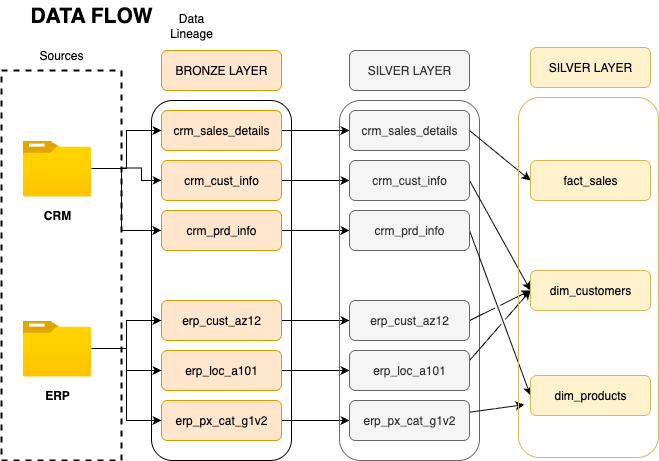

The diagram above was exported from draw.io. Its source (the exported page's mxGraphModel, read from the mxfile embedded in the PNG):
<mxGraphModel dx="946" dy="586" grid="1" gridSize="10" guides="1" tooltips="1" connect="1" arrows="1" fold="1" page="1" pageScale="1" pageWidth="850" pageHeight="1100" math="0" shadow="0">
  <root>
    <mxCell id="0" />
    <mxCell id="1" parent="0" />
    <mxCell id="yrW7xAsvN8hH7gEKUXxB-1" value="" style="rounded=0;whiteSpace=wrap;html=1;fillColor=none;dashed=1;strokeWidth=2;" parent="1" vertex="1">
      <mxGeometry x="50" y="100" width="120" height="390" as="geometry" />
    </mxCell>
    <mxCell id="yrW7xAsvN8hH7gEKUXxB-2" value="Sources" style="text;html=1;align=center;verticalAlign=middle;whiteSpace=wrap;rounded=0;" parent="1" vertex="1">
      <mxGeometry x="80" y="70" width="60" height="30" as="geometry" />
    </mxCell>
    <mxCell id="yrW7xAsvN8hH7gEKUXxB-3" value="" style="image;aspect=fixed;html=1;points=[];align=center;fontSize=12;image=img/lib/azure2/general/Folder_Blank.svg;" parent="1" vertex="1">
      <mxGeometry x="71" y="170" width="69" height="56.00000000000001" as="geometry" />
    </mxCell>
    <mxCell id="yrW7xAsvN8hH7gEKUXxB-4" value="" style="image;aspect=fixed;html=1;points=[];align=center;fontSize=12;image=img/lib/azure2/general/Folder_Blank.svg;" parent="1" vertex="1">
      <mxGeometry x="71" y="350" width="69" height="56" as="geometry" />
    </mxCell>
    <mxCell id="yrW7xAsvN8hH7gEKUXxB-5" value="" style="rounded=1;whiteSpace=wrap;html=1;" parent="1" vertex="1">
      <mxGeometry x="200" y="130" width="140" height="360" as="geometry" />
    </mxCell>
    <mxCell id="yrW7xAsvN8hH7gEKUXxB-6" value="BRONZE LAYER" style="rounded=1;whiteSpace=wrap;html=1;fillColor=#ffe6cc;strokeColor=#d79b00;" parent="1" vertex="1">
      <mxGeometry x="210" y="80" width="120" height="40" as="geometry" />
    </mxCell>
    <mxCell id="yrW7xAsvN8hH7gEKUXxB-29" style="edgeStyle=orthogonalEdgeStyle;rounded=0;orthogonalLoop=1;jettySize=auto;html=1;" parent="1" source="yrW7xAsvN8hH7gEKUXxB-7" target="yrW7xAsvN8hH7gEKUXxB-23" edge="1">
      <mxGeometry relative="1" as="geometry" />
    </mxCell>
    <mxCell id="yrW7xAsvN8hH7gEKUXxB-7" value="crm_sales_details" style="rounded=1;whiteSpace=wrap;html=1;fillColor=#ffe6cc;strokeColor=#d79b00;" parent="1" vertex="1">
      <mxGeometry x="210" y="140" width="120" height="40" as="geometry" />
    </mxCell>
    <mxCell id="yrW7xAsvN8hH7gEKUXxB-30" style="edgeStyle=orthogonalEdgeStyle;rounded=0;orthogonalLoop=1;jettySize=auto;html=1;entryX=0;entryY=0.5;entryDx=0;entryDy=0;" parent="1" source="yrW7xAsvN8hH7gEKUXxB-8" target="yrW7xAsvN8hH7gEKUXxB-24" edge="1">
      <mxGeometry relative="1" as="geometry" />
    </mxCell>
    <mxCell id="yrW7xAsvN8hH7gEKUXxB-8" value="crm_cust_info" style="rounded=1;whiteSpace=wrap;html=1;fillColor=#ffe6cc;strokeColor=#d79b00;" parent="1" vertex="1">
      <mxGeometry x="210" y="190" width="120" height="40" as="geometry" />
    </mxCell>
    <mxCell id="yrW7xAsvN8hH7gEKUXxB-31" style="edgeStyle=orthogonalEdgeStyle;rounded=0;orthogonalLoop=1;jettySize=auto;html=1;entryX=0;entryY=0.5;entryDx=0;entryDy=0;" parent="1" source="yrW7xAsvN8hH7gEKUXxB-9" target="yrW7xAsvN8hH7gEKUXxB-25" edge="1">
      <mxGeometry relative="1" as="geometry" />
    </mxCell>
    <mxCell id="yrW7xAsvN8hH7gEKUXxB-9" value="crm_prd_info" style="rounded=1;whiteSpace=wrap;html=1;fillColor=#ffe6cc;strokeColor=#d79b00;" parent="1" vertex="1">
      <mxGeometry x="210" y="240" width="120" height="40" as="geometry" />
    </mxCell>
    <mxCell id="yrW7xAsvN8hH7gEKUXxB-32" style="edgeStyle=orthogonalEdgeStyle;rounded=0;orthogonalLoop=1;jettySize=auto;html=1;entryX=0;entryY=0.5;entryDx=0;entryDy=0;" parent="1" source="yrW7xAsvN8hH7gEKUXxB-10" target="yrW7xAsvN8hH7gEKUXxB-26" edge="1">
      <mxGeometry relative="1" as="geometry" />
    </mxCell>
    <mxCell id="yrW7xAsvN8hH7gEKUXxB-10" value="erp_cust_az12" style="rounded=1;whiteSpace=wrap;html=1;fillColor=#ffe6cc;strokeColor=#d79b00;" parent="1" vertex="1">
      <mxGeometry x="210" y="330" width="120" height="40" as="geometry" />
    </mxCell>
    <mxCell id="yrW7xAsvN8hH7gEKUXxB-33" style="edgeStyle=orthogonalEdgeStyle;rounded=0;orthogonalLoop=1;jettySize=auto;html=1;" parent="1" source="yrW7xAsvN8hH7gEKUXxB-11" target="yrW7xAsvN8hH7gEKUXxB-27" edge="1">
      <mxGeometry relative="1" as="geometry" />
    </mxCell>
    <mxCell id="yrW7xAsvN8hH7gEKUXxB-11" value="erp_loc_a101" style="rounded=1;whiteSpace=wrap;html=1;fillColor=#ffe6cc;strokeColor=#d79b00;" parent="1" vertex="1">
      <mxGeometry x="210" y="380" width="120" height="40" as="geometry" />
    </mxCell>
    <mxCell id="yrW7xAsvN8hH7gEKUXxB-34" style="edgeStyle=orthogonalEdgeStyle;rounded=0;orthogonalLoop=1;jettySize=auto;html=1;" parent="1" source="yrW7xAsvN8hH7gEKUXxB-12" target="yrW7xAsvN8hH7gEKUXxB-28" edge="1">
      <mxGeometry relative="1" as="geometry" />
    </mxCell>
    <mxCell id="yrW7xAsvN8hH7gEKUXxB-12" value="erp_px_cat_g1v2" style="rounded=1;whiteSpace=wrap;html=1;fillColor=#ffe6cc;strokeColor=#d79b00;" parent="1" vertex="1">
      <mxGeometry x="210" y="430" width="120" height="40" as="geometry" />
    </mxCell>
    <mxCell id="yrW7xAsvN8hH7gEKUXxB-13" style="edgeStyle=orthogonalEdgeStyle;rounded=0;orthogonalLoop=1;jettySize=auto;html=1;entryX=0;entryY=0.5;entryDx=0;entryDy=0;" parent="1" source="yrW7xAsvN8hH7gEKUXxB-3" target="yrW7xAsvN8hH7gEKUXxB-7" edge="1">
      <mxGeometry relative="1" as="geometry" />
    </mxCell>
    <mxCell id="yrW7xAsvN8hH7gEKUXxB-14" style="edgeStyle=orthogonalEdgeStyle;rounded=0;orthogonalLoop=1;jettySize=auto;html=1;exitX=1;exitY=0.25;exitDx=0;exitDy=0;entryX=0.071;entryY=0.222;entryDx=0;entryDy=0;entryPerimeter=0;" parent="1" source="yrW7xAsvN8hH7gEKUXxB-1" target="yrW7xAsvN8hH7gEKUXxB-5" edge="1">
      <mxGeometry relative="1" as="geometry" />
    </mxCell>
    <mxCell id="yrW7xAsvN8hH7gEKUXxB-15" style="edgeStyle=orthogonalEdgeStyle;rounded=0;orthogonalLoop=1;jettySize=auto;html=1;entryX=0.071;entryY=0.361;entryDx=0;entryDy=0;entryPerimeter=0;" parent="1" source="yrW7xAsvN8hH7gEKUXxB-3" target="yrW7xAsvN8hH7gEKUXxB-5" edge="1">
      <mxGeometry relative="1" as="geometry" />
    </mxCell>
    <mxCell id="yrW7xAsvN8hH7gEKUXxB-16" style="edgeStyle=orthogonalEdgeStyle;rounded=0;orthogonalLoop=1;jettySize=auto;html=1;" parent="1" source="yrW7xAsvN8hH7gEKUXxB-4" target="yrW7xAsvN8hH7gEKUXxB-10" edge="1">
      <mxGeometry relative="1" as="geometry" />
    </mxCell>
    <mxCell id="yrW7xAsvN8hH7gEKUXxB-17" style="edgeStyle=orthogonalEdgeStyle;rounded=0;orthogonalLoop=1;jettySize=auto;html=1;entryX=0;entryY=0.5;entryDx=0;entryDy=0;" parent="1" source="yrW7xAsvN8hH7gEKUXxB-4" target="yrW7xAsvN8hH7gEKUXxB-11" edge="1">
      <mxGeometry relative="1" as="geometry" />
    </mxCell>
    <mxCell id="yrW7xAsvN8hH7gEKUXxB-18" style="edgeStyle=orthogonalEdgeStyle;rounded=0;orthogonalLoop=1;jettySize=auto;html=1;entryX=0;entryY=0.5;entryDx=0;entryDy=0;" parent="1" source="yrW7xAsvN8hH7gEKUXxB-4" target="yrW7xAsvN8hH7gEKUXxB-12" edge="1">
      <mxGeometry relative="1" as="geometry">
        <Array as="points">
          <mxPoint x="175" y="378" />
          <mxPoint x="175" y="450" />
        </Array>
      </mxGeometry>
    </mxCell>
    <mxCell id="yrW7xAsvN8hH7gEKUXxB-19" value="&lt;b&gt;CRM&lt;/b&gt;" style="text;html=1;align=center;verticalAlign=middle;whiteSpace=wrap;rounded=0;" parent="1" vertex="1">
      <mxGeometry x="76" y="230" width="60" height="30" as="geometry" />
    </mxCell>
    <mxCell id="yrW7xAsvN8hH7gEKUXxB-20" value="&lt;b&gt;ERP&lt;/b&gt;" style="text;html=1;align=center;verticalAlign=middle;whiteSpace=wrap;rounded=0;" parent="1" vertex="1">
      <mxGeometry x="75.5" y="410" width="60" height="30" as="geometry" />
    </mxCell>
    <mxCell id="yrW7xAsvN8hH7gEKUXxB-21" value="" style="rounded=1;whiteSpace=wrap;html=1;fillColor=none;strokeColor=#666666;fontColor=#333333;" parent="1" vertex="1">
      <mxGeometry x="388" y="130" width="140" height="360" as="geometry" />
    </mxCell>
    <mxCell id="yrW7xAsvN8hH7gEKUXxB-22" value="SILVER LAYER" style="rounded=1;whiteSpace=wrap;html=1;fillColor=#f5f5f5;strokeColor=#666666;fontColor=#333333;" parent="1" vertex="1">
      <mxGeometry x="398" y="80" width="120" height="40" as="geometry" />
    </mxCell>
    <mxCell id="BCPyPYGAGZngtFbpNq4V-9" style="rounded=0;orthogonalLoop=1;jettySize=auto;html=1;entryX=0;entryY=0.5;entryDx=0;entryDy=0;exitX=1;exitY=0.5;exitDx=0;exitDy=0;" edge="1" parent="1" source="yrW7xAsvN8hH7gEKUXxB-23" target="BCPyPYGAGZngtFbpNq4V-4">
      <mxGeometry relative="1" as="geometry" />
    </mxCell>
    <mxCell id="yrW7xAsvN8hH7gEKUXxB-23" value="crm_sales_details" style="rounded=1;whiteSpace=wrap;html=1;fillColor=#f5f5f5;strokeColor=#666666;fontColor=#333333;" parent="1" vertex="1">
      <mxGeometry x="398" y="140" width="120" height="40" as="geometry" />
    </mxCell>
    <mxCell id="BCPyPYGAGZngtFbpNq4V-10" style="rounded=0;orthogonalLoop=1;jettySize=auto;html=1;entryX=0;entryY=0.5;entryDx=0;entryDy=0;jumpStyle=gap;startSize=0;targetPerimeterSpacing=6;exitX=1;exitY=0.5;exitDx=0;exitDy=0;" edge="1" parent="1" source="yrW7xAsvN8hH7gEKUXxB-24" target="BCPyPYGAGZngtFbpNq4V-6">
      <mxGeometry relative="1" as="geometry" />
    </mxCell>
    <mxCell id="yrW7xAsvN8hH7gEKUXxB-24" value="crm_cust_info" style="rounded=1;whiteSpace=wrap;html=1;fillColor=#f5f5f5;strokeColor=#666666;fontColor=#333333;" parent="1" vertex="1">
      <mxGeometry x="398" y="190" width="120" height="40" as="geometry" />
    </mxCell>
    <mxCell id="BCPyPYGAGZngtFbpNq4V-11" style="rounded=0;orthogonalLoop=1;jettySize=auto;html=1;entryX=0;entryY=0.5;entryDx=0;entryDy=0;jumpStyle=gap;startSize=0;targetPerimeterSpacing=6;exitX=1;exitY=0.5;exitDx=0;exitDy=0;" edge="1" parent="1" source="yrW7xAsvN8hH7gEKUXxB-25" target="BCPyPYGAGZngtFbpNq4V-8">
      <mxGeometry relative="1" as="geometry" />
    </mxCell>
    <mxCell id="yrW7xAsvN8hH7gEKUXxB-25" value="crm_prd_info" style="rounded=1;whiteSpace=wrap;html=1;fillColor=#f5f5f5;strokeColor=#666666;fontColor=#333333;" parent="1" vertex="1">
      <mxGeometry x="398" y="240" width="120" height="40" as="geometry" />
    </mxCell>
    <mxCell id="BCPyPYGAGZngtFbpNq4V-12" style="rounded=0;orthogonalLoop=1;jettySize=auto;html=1;entryX=0;entryY=0.5;entryDx=0;entryDy=0;jumpStyle=gap;startSize=0;targetPerimeterSpacing=6;exitX=1;exitY=0.5;exitDx=0;exitDy=0;" edge="1" parent="1" source="yrW7xAsvN8hH7gEKUXxB-26" target="BCPyPYGAGZngtFbpNq4V-6">
      <mxGeometry relative="1" as="geometry" />
    </mxCell>
    <mxCell id="yrW7xAsvN8hH7gEKUXxB-26" value="erp_cust_az12" style="rounded=1;whiteSpace=wrap;html=1;fillColor=#f5f5f5;strokeColor=#666666;fontColor=#333333;" parent="1" vertex="1">
      <mxGeometry x="398" y="330" width="120" height="40" as="geometry" />
    </mxCell>
    <mxCell id="BCPyPYGAGZngtFbpNq4V-13" style="rounded=0;orthogonalLoop=1;jettySize=auto;html=1;entryX=0;entryY=0.5;entryDx=0;entryDy=0;jumpStyle=gap;startSize=0;targetPerimeterSpacing=6;exitX=1;exitY=0.25;exitDx=0;exitDy=0;" edge="1" parent="1" source="yrW7xAsvN8hH7gEKUXxB-27" target="BCPyPYGAGZngtFbpNq4V-6">
      <mxGeometry relative="1" as="geometry" />
    </mxCell>
    <mxCell id="yrW7xAsvN8hH7gEKUXxB-27" value="erp_loc_a101" style="rounded=1;whiteSpace=wrap;html=1;fillColor=#f5f5f5;strokeColor=#666666;fontColor=#333333;" parent="1" vertex="1">
      <mxGeometry x="398" y="380" width="120" height="40" as="geometry" />
    </mxCell>
    <mxCell id="BCPyPYGAGZngtFbpNq4V-14" style="rounded=0;orthogonalLoop=1;jettySize=auto;html=1;jumpStyle=gap;startSize=0;targetPerimeterSpacing=6;" edge="1" parent="1" source="yrW7xAsvN8hH7gEKUXxB-28" target="BCPyPYGAGZngtFbpNq4V-8">
      <mxGeometry relative="1" as="geometry" />
    </mxCell>
    <mxCell id="yrW7xAsvN8hH7gEKUXxB-28" value="erp_px_cat_g1v2" style="rounded=1;whiteSpace=wrap;html=1;fillColor=#f5f5f5;strokeColor=#666666;fontColor=#333333;" parent="1" vertex="1">
      <mxGeometry x="398" y="430" width="120" height="40" as="geometry" />
    </mxCell>
    <mxCell id="BCPyPYGAGZngtFbpNq4V-1" value="" style="rounded=1;whiteSpace=wrap;html=1;fillColor=none;strokeColor=#d6b656;" vertex="1" parent="1">
      <mxGeometry x="567" y="127" width="140" height="360" as="geometry" />
    </mxCell>
    <mxCell id="BCPyPYGAGZngtFbpNq4V-2" value="SILVER LAYER" style="rounded=1;whiteSpace=wrap;html=1;fillColor=#fff2cc;strokeColor=#d6b656;" vertex="1" parent="1">
      <mxGeometry x="579" y="77" width="120" height="40" as="geometry" />
    </mxCell>
    <mxCell id="BCPyPYGAGZngtFbpNq4V-4" value="fact_sales" style="rounded=1;whiteSpace=wrap;html=1;fillColor=#fff2cc;strokeColor=#d6b656;" vertex="1" parent="1">
      <mxGeometry x="579" y="190" width="120" height="40" as="geometry" />
    </mxCell>
    <mxCell id="BCPyPYGAGZngtFbpNq4V-6" value="dim_customers" style="rounded=1;whiteSpace=wrap;html=1;fillColor=#fff2cc;strokeColor=#d6b656;" vertex="1" parent="1">
      <mxGeometry x="579" y="300" width="120" height="40" as="geometry" />
    </mxCell>
    <mxCell id="BCPyPYGAGZngtFbpNq4V-8" value="dim_products" style="rounded=1;whiteSpace=wrap;html=1;fillColor=#fff2cc;strokeColor=#d6b656;" vertex="1" parent="1">
      <mxGeometry x="579" y="405" width="120" height="40" as="geometry" />
    </mxCell>
    <mxCell id="BCPyPYGAGZngtFbpNq4V-15" value="&lt;font style=&quot;font-size: 21px;&quot;&gt;&lt;b&gt;DATA FLOW&lt;/b&gt;&lt;/font&gt;" style="text;html=1;align=center;verticalAlign=middle;whiteSpace=wrap;rounded=0;" vertex="1" parent="1">
      <mxGeometry x="60" y="30" width="160" height="30" as="geometry" />
    </mxCell>
    <mxCell id="BCPyPYGAGZngtFbpNq4V-16" value="Data Lineage" style="text;html=1;align=center;verticalAlign=middle;whiteSpace=wrap;rounded=0;" vertex="1" parent="1">
      <mxGeometry x="210" y="40" width="60" height="30" as="geometry" />
    </mxCell>
  </root>
</mxGraphModel>